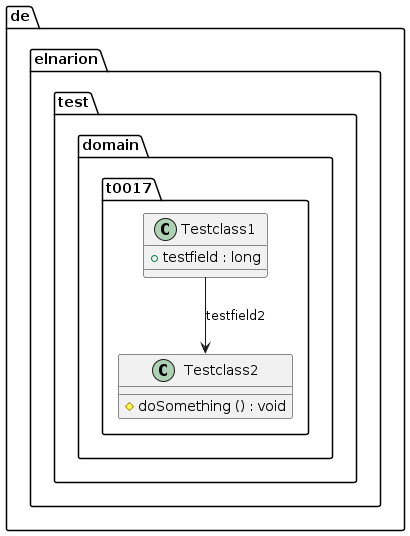

The diagram above was rendered by PlantUML. Its source (embedded in the PNG):
@startuml
class de.elnarion.test.domain.t0017.Testclass1 {
	{field} +testfield : long
}

class de.elnarion.test.domain.t0017.Testclass2 {
	{method} #doSomething () : void
}

de.elnarion.test.domain.t0017.Testclass1 -->  de.elnarion.test.domain.t0017.Testclass2 : testfield2
@enduml